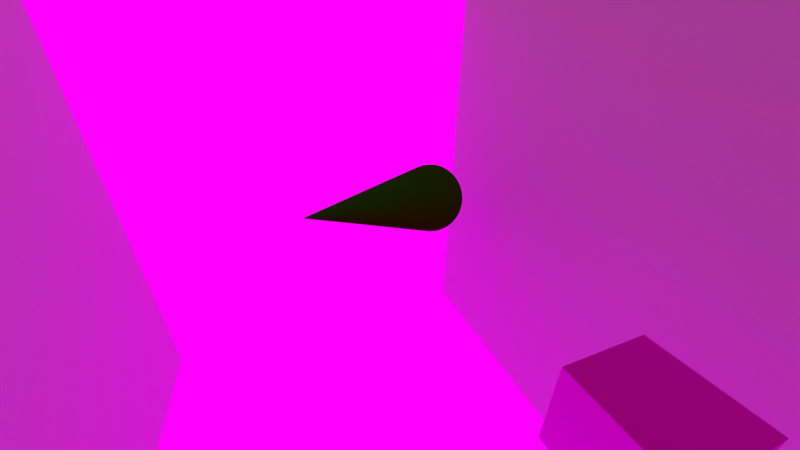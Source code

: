 # Source: sk-Shot_13.blend  (saved by Blender 2.76.0; exported with 4.5.12 LTS)
import bpy
from mathutils import Matrix  # noqa: F401  (used for matrix-valued properties, if any)

bpy.ops.wm.read_factory_settings(use_empty=True)
scene = bpy.context.scene
scene.name = 'Scene'

# ---- collections
col_collection_1 = bpy.data.collections.new('Collection 1'); scene.collection.children.link(col_collection_1)
col_collection_12 = bpy.data.collections.new('Collection 12'); scene.collection.children.link(col_collection_12)
col_boden = bpy.data.collections.new('Boden')  # instanced only; not linked into the scene
col_aussenwand_mit_fenster_001 = bpy.data.collections.new('Aussenwand mit Fenster.001')  # instanced only; not linked into the scene
col_sofa = bpy.data.collections.new('Sofa')  # instanced only; not linked into the scene
col_kamin_mit_feuer = bpy.data.collections.new('Kamin mit Feuer')  # instanced only; not linked into the scene
col_tisch_mit_geb_ck_und_milch = bpy.data.collections.new('Tisch mit Gebäck und Milch')  # instanced only; not linked into the scene

# ---- images (referenced by path relative to the original .blend; pixels are not part of the script)
import os
ASSET_DIR = os.environ.get("B2B_ASSET_DIR", "")  # directory of the original .blend (textures are referenced by path, not embedded)
HERE = os.path.dirname(os.path.abspath(__file__))  # packed textures are extracted next to this script under _unpacked/

def load_image(name, relpath, width, height, colorspace="sRGB"):
    """Load a texture the original file referenced (path relative to the .blend, or extracted next to this script)."""
    p = next((c for c in (os.path.join(HERE, relpath), os.path.join(ASSET_DIR, relpath)) if relpath and os.path.exists(c)), "")
    if p:
        img = bpy.data.images.load(p, check_existing=True)
        img.name = name
    else:  # same state as the original file: an image datablock whose file is absent (Cycles renders it pink)
        img = bpy.data.images.new(name, width, height)
        img.source = "FILE"
        img.filepath = "//" + (relpath or name)
    img.colorspace_settings.name = colorspace
    return img
img_reichenbachtal_jpg = load_image('reichenbachtal.jpg', 'reichenbachtal.jpg', 1024, 1024, 'sRGB')
img_k_rbchen_mit_hund_png_001 = load_image('Körbchen mit Hund.png.001', 'Körbchen mit Hund.png', 1024, 1024, 'sRGB')

# ---- materials (node trees are filled in below, after node groups)
mat_world = bpy.data.materials.new('World')
mat_world.alpha_threshold = 0.0
mat_world.roughness = 0.5
mat_material_004 = bpy.data.materials.new('Material.004')
mat_material_004.alpha_threshold = 0.0
mat_material_004.roughness = 0.5
mat_material_001 = bpy.data.materials.new('Material.001')
mat_material_001.alpha_threshold = 0.0
mat_material_001.roughness = 0.5
mat_material_002 = bpy.data.materials.new('Material.002')
mat_material_002.alpha_threshold = 0.0
mat_material_002.roughness = 0.5
mat_material_008 = bpy.data.materials.new('Material.008')
mat_material_008.alpha_threshold = 0.0
mat_material_008.roughness = 0.5
mat_material_009 = bpy.data.materials.new('Material.009')
mat_material_009.alpha_threshold = 0.0
mat_material_009.roughness = 0.5

# ---- material node trees
mat_world.use_nodes = True; mat_world.node_tree.nodes.clear()
_N = mat_world.node_tree.nodes; _L = mat_world.node_tree.links
n0 = _N.new('ShaderNodeOutputMaterial'); n0.name = 'Material Output'; n0.location = (300, 300)
n1 = _N.new('ShaderNodeBsdfDiffuse'); n1.name = 'Diffuse BSDF'; n1.location = (10, 300)
n2 = _N.new('ShaderNodeTexImage'); n2.name = 'Image Texture'; n2.location = (-363, 368)
n2.width = 140
n2.image = img_reichenbachtal_jpg
_L.new(n1.outputs[0], n0.inputs[0])
_L.new(n2.outputs[0], n1.inputs[0])
n0.is_active_output = True
mat_material_004.use_nodes = True; mat_material_004.node_tree.nodes.clear()
_N = mat_material_004.node_tree.nodes; _L = mat_material_004.node_tree.links
n0 = _N.new('ShaderNodeOutputMaterial'); n0.name = 'Material Output'; n0.location = (300, 300)
n1 = _N.new('ShaderNodeBsdfDiffuse'); n1.name = 'Diffuse BSDF'; n1.location = (10, 300)
n2 = _N.new('ShaderNodeTexImage'); n2.name = 'Image Texture'; n2.location = (-200, 347)
n2.width = 140
n2.image = img_k_rbchen_mit_hund_png_001
_L.new(n1.outputs[0], n0.inputs[0])
_L.new(n2.outputs[0], n1.inputs[0])
n0.is_active_output = True
mat_material_001.use_nodes = True; mat_material_001.node_tree.nodes.clear()
_N = mat_material_001.node_tree.nodes; _L = mat_material_001.node_tree.links
n0 = _N.new('ShaderNodeOutputMaterial'); n0.name = 'Material Output'; n0.location = (300, 300)
n1 = _N.new('ShaderNodeBsdfDiffuse'); n1.name = 'Diffuse BSDF'; n1.location = (10, 300)
n1.inputs[0].default_value = (0.02076, 0.1902, 0.0, 1.0)
_L.new(n1.outputs[0], n0.inputs[0])
n0.is_active_output = True
mat_material_002.use_nodes = True; mat_material_002.node_tree.nodes.clear()
_N = mat_material_002.node_tree.nodes; _L = mat_material_002.node_tree.links
n0 = _N.new('ShaderNodeOutputMaterial'); n0.name = 'Material Output'; n0.location = (300, 300)
n1 = _N.new('ShaderNodeBsdfDiffuse'); n1.name = 'Diffuse BSDF'; n1.location = (10, 300)
n1.inputs[0].default_value = (0.0985, 0.01748, 0.0, 1.0)
_L.new(n1.outputs[0], n0.inputs[0])
n0.is_active_output = True
mat_material_008.use_nodes = True; mat_material_008.node_tree.nodes.clear()
_N = mat_material_008.node_tree.nodes; _L = mat_material_008.node_tree.links
n0 = _N.new('ShaderNodeOutputMaterial'); n0.name = 'Material Output'; n0.location = (300, 300)
n1 = _N.new('ShaderNodeBsdfDiffuse'); n1.name = 'Diffuse BSDF'; n1.location = (10, 300)
_L.new(n1.outputs[0], n0.inputs[0])
n0.is_active_output = True
mat_material_009.use_nodes = True; mat_material_009.node_tree.nodes.clear()
_N = mat_material_009.node_tree.nodes; _L = mat_material_009.node_tree.links
n0 = _N.new('ShaderNodeOutputMaterial'); n0.name = 'Material Output'; n0.location = (300, 300)
n1 = _N.new('ShaderNodeEmission'); n1.name = 'Emission'; n1.location = (10, 300)
n1.inputs[0].default_value = (0.8, 0.3805, 0.1682, 1.0)
n1.inputs[1].default_value = 0.25
_L.new(n1.outputs[0], n0.inputs[0])
n0.is_active_output = True

# ---- world
world_world = bpy.data.worlds.new('World'); scene.world = world_world
world_world.use_nodes = True; world_world.node_tree.nodes.clear()
_N = world_world.node_tree.nodes; _L = world_world.node_tree.links
n0 = _N.new('ShaderNodeOutputWorld'); n0.name = 'World Output'; n0.location = (300, 300)
n1 = _N.new('ShaderNodeBackground'); n1.name = 'Background'; n1.location = (10, 300)
n2 = _N.new('ShaderNodeTexEnvironment'); n2.name = 'Environment Texture'; n2.location = (-180, 300)
n2.width = 140
n2.image = img_reichenbachtal_jpg
_L.new(n1.outputs[0], n0.inputs[0])
_L.new(n2.outputs[0], n1.inputs[0])
n0.is_active_output = True
world_world.color = (0.05088, 0.05088, 0.05088)
world_world.use_sun_shadow = False
world_world.sun_shadow_jitter_overblur = 0.0
world_world.cycles.sampling_method = 'MANUAL'
world_world.cycles.sample_map_resolution = 256

# ---- cameras
cam_camera = bpy.data.cameras.new('Camera')
cam_camera.clip_end = 100.0
cam_camera.lens = 20.0
cam_camera.sensor_width = 50.0
cam_camera.sensor_height = 18.0
cam_camera.display_size = 2.0
cam_camera.dof.focus_distance = 0.0

# ---- meshes
me_plane_007 = bpy.data.meshes.new('Plane.007')
me_plane_007.from_pydata([(-1.0, -1.0, 0.0), (1.0, -1.0, 0.0), (-1.0, 1.0, 0.0), (1.0, 1.0, 0.0)], [], [(0, 1, 3, 2)])
_uv = me_plane_007.uv_layers.new(name='UVMap')
_uv.uv.foreach_set('vector', [0.2211, 0.004732, 0.7811, 0.004732, 0.7811, 0.997, 0.2211, 0.997])
me_plane_007.materials.append(mat_world)
me_plane_007.use_remesh_preserve_volume = False
me_plane_007.use_remesh_preserve_attributes = False
me_plane_007.use_mirror_vertex_groups = False
me_plane_007.update()
me_cube_004 = bpy.data.meshes.new('Cube.004')
me_cube_004.from_pydata([(-1.0, -1.0, -1.0), (-1.0, -1.0, 1.0), (-1.0, 1.0, -1.0), (-1.0, 1.0, 1.0), (1.0, -1.0, -1.0), (1.0, -1.0, 1.0), (1.0, 1.0, -1.0), (1.0, 1.0, 1.0)], [], [(1, 3, 2, 0), (3, 7, 6, 2), (7, 5, 4, 6), (5, 1, 0, 4), (0, 2, 6, 4), (5, 7, 3, 1)])
_uv = me_cube_004.uv_layers.new(name='UVMap')
_uv.uv.foreach_set('vector', [1.001, 0.0006065, 0.9994, 1.001, -0.0006058, 0.9994, 0.0006065, -0.0006058, 1.001, 0.0006065, 0.9994, 1.001, -0.0006058, 0.9994, 0.0006065, -0.0006058, 1.001, 0.0006065, 0.9994, 1.001, -0.0006058, 0.9994, 0.0006065, -0.0006058, 1.001, 0.0006065, 0.9994, 1.001, -0.0006058, 0.9994, 0.0006065, -0.0006058, 1.001, 0.0006065, 0.9994, 1.001, -0.0006058, 0.9994, 0.0006065, -0.0006058, 1.001, 0.0006065, 0.9994, 1.001, -0.0006058, 0.9994, 0.0006065, -0.0006058])
me_cube_004.materials.append(mat_material_004)
me_cube_004.use_remesh_preserve_volume = False
me_cube_004.use_remesh_preserve_attributes = False
me_cube_004.use_mirror_vertex_groups = False
me_cube_004.update()
me_cone = bpy.data.meshes.new('Cone')
me_cone.from_pydata([(-1.255e-07, 1.0, -0.06061), (0.1951, 0.9808, -0.06061), (0.3827, 0.9239, -0.06061), (0.5556, 0.8315, -0.06061), (0.7071, 0.7071, -0.06061), (0.8315, 0.5556, -0.06061), (0.9239, 0.3827, -0.06061), (0.9808, 0.1951, -0.06061), (1.0, -2.243e-07, -0.06061), (-1.255e-07, -2.998e-07, 1.939), (0.9808, -0.1951, -0.06061), (0.9239, -0.3827, -0.06061), (0.8315, -0.5556, -0.06061), (0.7071, -0.7071, -0.06061), (0.5556, -0.8315, -0.06061), (0.3827, -0.9239, -0.06061), (0.1951, -0.9808, -0.06061), (-4.514e-07, -1.0, -0.06061), (-0.1951, -0.9808, -0.06061), (-0.3827, -0.9239, -0.06061), (-0.5556, -0.8315, -0.06061), (-0.7071, -0.7071, -0.06061), (-0.8315, -0.5556, -0.06061), (-0.9239, -0.3827, -0.06061), (-0.9808, -0.1951, -0.06061), (-1.0, 6.658e-07, -0.06061), (-0.9808, 0.1951, -0.06061), (-0.9239, 0.3827, -0.06061), (-0.8315, 0.5556, -0.06061), (-0.7071, 0.7071, -0.06061), (-0.5556, 0.8315, -0.06061), (-0.3827, 0.9239, -0.06061), (-0.1951, 0.9808, -0.06061)], [], [(31, 9, 32), (0, 9, 1), (30, 9, 31), (29, 9, 30), (28, 9, 29), (27, 9, 28), (26, 9, 27), (25, 9, 26), (24, 9, 25), (23, 9, 24), (22, 9, 23), (21, 9, 22), (20, 9, 21), (19, 9, 20), (18, 9, 19), (17, 9, 18), (16, 9, 17), (15, 9, 16), (14, 9, 15), (13, 9, 14), (12, 9, 13), (11, 9, 12), (10, 9, 11), (8, 9, 10), (7, 9, 8), (6, 9, 7), (5, 9, 6), (4, 9, 5), (3, 9, 4), (2, 9, 3), (32, 9, 0), (1, 9, 2), (0, 1, 2, 3, 4, 5, 6, 7, 8, 10, 11, 12, 13, 14, 15, 16, 17, 18, 19, 20, 21, 22, 23, 24, 25, 26, 27, 28, 29, 30, 31, 32)])
me_cone.materials.append(mat_material_001)
me_cone.use_remesh_preserve_volume = False
me_cone.use_remesh_preserve_attributes = False
me_cone.use_mirror_vertex_groups = False
me_cone.update()
me_cube_002 = bpy.data.meshes.new('Cube.002')
me_cube_002.from_pydata([(-1.0, -1.0, -1.0), (-1.0, -1.0, 1.0), (-1.0, 1.0, -1.0), (-1.0, 1.0, 1.0), (1.0, -1.0, -1.0), (1.0, -1.0, 1.0), (1.0, 1.0, -1.0), (1.0, 1.0, 1.0)], [], [(1, 3, 2, 0), (3, 7, 6, 2), (7, 5, 4, 6), (5, 1, 0, 4), (0, 2, 6, 4), (5, 7, 3, 1)])
me_cube_002.materials.append(mat_material_002)
me_cube_002.use_remesh_preserve_volume = False
me_cube_002.use_remesh_preserve_attributes = False
me_cube_002.use_mirror_vertex_groups = False
me_cube_002.update()
me_plane_005 = bpy.data.meshes.new('Plane.005')
me_plane_005.from_pydata([(-1.0, -1.0, 0.0), (1.0, -1.0, 0.0), (-1.0, 1.0, 0.0), (1.0, 1.0, 0.0)], [], [(0, 1, 3, 2)])
me_plane_005.use_remesh_preserve_volume = False
me_plane_005.use_remesh_preserve_attributes = False
me_plane_005.use_mirror_vertex_groups = False
me_plane_005.update()
me_plane_004 = bpy.data.meshes.new('Plane.004')
me_plane_004.from_pydata([(-1.0, -1.0, 0.0), (1.0, -1.0, 0.0), (-1.0, 1.0, 0.0), (1.0, 1.0, 0.0)], [], [(0, 1, 3, 2)])
me_plane_004.use_remesh_preserve_volume = False
me_plane_004.use_remesh_preserve_attributes = False
me_plane_004.use_mirror_vertex_groups = False
me_plane_004.update()
me_plane_003 = bpy.data.meshes.new('Plane.003')
me_plane_003.from_pydata([(-1.0, -1.0, 0.0), (1.0, -1.0, 0.0), (-1.0, 1.0, 0.0), (1.0, 1.0, 0.0)], [], [(0, 1, 3, 2)])
me_plane_003.use_remesh_preserve_volume = False
me_plane_003.use_remesh_preserve_attributes = False
me_plane_003.use_mirror_vertex_groups = False
me_plane_003.update()
me_plane_001 = bpy.data.meshes.new('Plane.001')
me_plane_001.from_pydata([(-1.0, -1.0, 0.0), (1.0, -1.0, 0.0), (-1.0, 1.0, 0.0), (1.0, 1.0, 0.0)], [], [(0, 1, 3, 2)])
me_plane_001.materials.append(mat_material_008)
me_plane_001.use_remesh_preserve_volume = False
me_plane_001.use_remesh_preserve_attributes = False
me_plane_001.use_mirror_vertex_groups = False
me_plane_001.update()
me_plane_006 = bpy.data.meshes.new('Plane.006')
me_plane_006.from_pydata([(-1.0, -1.0, 0.0), (1.0, -1.0, 0.0), (-1.0, 1.0, 0.0), (1.0, 1.0, 0.0)], [], [(0, 1, 3, 2)])
me_plane_006.materials.append(mat_material_009)
me_plane_006.use_remesh_preserve_volume = False
me_plane_006.use_remesh_preserve_attributes = False
me_plane_006.use_mirror_vertex_groups = False
me_plane_006.update()

# ---- objects
ob_worl = bpy.data.objects.new('Worl', me_plane_007)
ob_boden = bpy.data.objects.new('Boden', None)
ob_aussenwand_mit_fenster_001 = bpy.data.objects.new('Aussenwand mit Fenster.001', None)
ob_sofa = bpy.data.objects.new('Sofa', None)
ob_kamin_mit_feuer = bpy.data.objects.new('Kamin mit Feuer', None)
ob_tisch_mit_geb_ck_und_milch = bpy.data.objects.new('Tisch mit Gebäck und Milch', None)
ob_camera = bpy.data.objects.new('Camera', cam_camera)
ob_cube_003 = bpy.data.objects.new('Cube.003', me_cube_004)
ob_cone = bpy.data.objects.new('Cone', me_cone)
ob_cube_001 = bpy.data.objects.new('Cube.001', me_cube_002)
ob_plane_005 = bpy.data.objects.new('Plane.005', me_plane_005)
ob_plane_004 = bpy.data.objects.new('Plane.004', me_plane_004)
ob_plane_003 = bpy.data.objects.new('Plane.003', me_plane_003)
ob_sphere = bpy.data.objects.new('Sphere', None)
ob_plane_001 = bpy.data.objects.new('Plane.001', me_plane_001)
ob_lichtdecke = bpy.data.objects.new('Lichtdecke', me_plane_006)

# ---- transforms, parenting, visibility, modifiers, constraints
ob_worl.location = (-18.66, 0.0, 3.579)
ob_worl.rotation_euler = (1.571, -0.0, 1.571)
ob_worl.scale = (10.95, 7.156, 10.95)
ob_worl.lineart.crease_threshold = 0.0
ob_boden.location = (0.0, 0.0, 0.0)
ob_boden.empty_image_offset = (0.0, 0.0)
ob_boden.show_instancer_for_render = False
ob_boden.instance_type = 'COLLECTION'
ob_boden.lineart.crease_threshold = 0.0
ob_aussenwand_mit_fenster_001.location = (0.0, 0.0, 1.312)
ob_aussenwand_mit_fenster_001.empty_image_offset = (0.0, 0.0)
ob_aussenwand_mit_fenster_001.show_instancer_for_render = False
ob_aussenwand_mit_fenster_001.instance_type = 'COLLECTION'
ob_aussenwand_mit_fenster_001.lineart.crease_threshold = 0.0
ob_sofa.location = (0.0, -4.195, 0.0)
ob_sofa.empty_image_offset = (0.0, 0.0)
ob_sofa.show_instancer_for_render = False
ob_sofa.instance_type = 'COLLECTION'
ob_sofa.lineart.crease_threshold = 0.0
ob_kamin_mit_feuer.location = (0.0, 5.834, 0.0)
ob_kamin_mit_feuer.rotation_euler = (0.0, -0.0, -1.571)
ob_kamin_mit_feuer.empty_image_offset = (0.0, 0.0)
ob_kamin_mit_feuer.show_instancer_for_render = False
ob_kamin_mit_feuer.instance_type = 'COLLECTION'
ob_kamin_mit_feuer.lineart.crease_threshold = 0.0
ob_tisch_mit_geb_ck_und_milch.location = (0.0, -0.7749, 0.0)
ob_tisch_mit_geb_ck_und_milch.rotation_euler = (0.0, -0.0, 1.571)
ob_tisch_mit_geb_ck_und_milch.empty_image_offset = (0.0, 0.0)
ob_tisch_mit_geb_ck_und_milch.show_instancer_for_render = False
ob_tisch_mit_geb_ck_und_milch.instance_type = 'COLLECTION'
ob_tisch_mit_geb_ck_und_milch.lineart.crease_threshold = 0.0
ob_camera.location = (5.955, -1.661, 5.224)
ob_camera.rotation_euler = (1.098, -2.333e-05, 1.204)
ob_camera.lineart.crease_threshold = 0.0
ob_cube_003.location = (4.467, 3.223, -0.3644)
ob_cube_003.lineart.crease_threshold = 0.0
ob_cone.location = (-5.31, 3.898, 0.07602)
ob_cone.rotation_euler = (1.253, 0.2202, 0.7131)
ob_cone.scale = (1.431, 1.431, 4.064)
ob_cone.lineart.crease_threshold = 0.0
ob_cube_001.location = (18.52, 0.0, 2.074)
ob_cube_001.scale = (1.0, 1.0, 3.722)
ob_cube_001.lineart.crease_threshold = 0.0
ob_plane_005.location = (4.997, -7.984, 0.0)
ob_plane_005.rotation_euler = (1.571, -0.0, 0.0)
ob_plane_005.scale = (13.71, 8.329, 8.329)
ob_plane_005.lineart.crease_threshold = 0.0
ob_plane_004.location = (4.997, 7.039, 0.0)
ob_plane_004.rotation_euler = (1.571, -0.0, 0.0)
ob_plane_004.scale = (13.71, 8.329, 8.329)
ob_plane_004.lineart.crease_threshold = 0.0
ob_plane_003.location = (17.94, 0.0, 0.0)
ob_plane_003.rotation_euler = (-0.0, 1.571, 0.0)
ob_plane_003.scale = (7.921, 7.921, 7.921)
ob_plane_003.lineart.crease_threshold = 0.0
ob_sphere.location = (0.0, 0.0, 0.0)
ob_plane_001.location = (4.723, 0.0, 7.972)
ob_plane_001.scale = (14.64, 8.394, 8.394)
ob_plane_001.lineart.crease_threshold = 0.0
ob_lichtdecke.location = (5.175, -0.4664, 7.935)
ob_lichtdecke.scale = (-14.0, 8.455, 7.005)
ob_lichtdecke.visible_camera = False
ob_lichtdecke.lineart.crease_threshold = 0.0
ob_boden.instance_collection = col_boden
ob_aussenwand_mit_fenster_001.instance_collection = col_aussenwand_mit_fenster_001
ob_sofa.instance_collection = col_sofa
ob_kamin_mit_feuer.instance_collection = col_kamin_mit_feuer
ob_tisch_mit_geb_ck_und_milch.instance_collection = col_tisch_mit_geb_ck_und_milch

# ---- collection membership
col_collection_1.objects.link(ob_worl)
col_collection_1.objects.link(ob_boden)
col_collection_1.objects.link(ob_aussenwand_mit_fenster_001)
col_collection_1.objects.link(ob_sofa)
col_collection_1.objects.link(ob_kamin_mit_feuer)
col_collection_1.objects.link(ob_tisch_mit_geb_ck_und_milch)
col_collection_1.objects.link(ob_camera)
col_collection_1.objects.link(ob_cube_003)
col_collection_1.objects.link(ob_cone)
col_collection_1.objects.link(ob_cube_001)
col_collection_1.objects.link(ob_plane_005)
col_collection_1.objects.link(ob_plane_004)
col_collection_1.objects.link(ob_plane_003)
col_collection_1.objects.link(ob_sphere)
col_collection_12.objects.link(ob_plane_001)
col_collection_12.objects.link(ob_lichtdecke)

# ---- scene / render settings (as saved in the file)
scene.camera = ob_camera
scene.frame_start = 1; scene.frame_end = 100; scene.frame_set(84)
scene.render.engine = 'CYCLES'
scene.render.dither_intensity = 0.0
scene.cycles.use_denoising = False
scene.cycles.samples = 200
scene.cycles.sampling_pattern = 'TABULATED_SOBOL'
scene.cycles.light_sampling_threshold = 0.0
scene.cycles.use_adaptive_sampling = False
scene.cycles.use_light_tree = False
scene.cycles.caustics_reflective = False
scene.cycles.caustics_refractive = False
scene.cycles.blur_glossy = 0.0
scene.cycles.diffuse_bounces = 12
scene.cycles.glossy_bounces = 8
scene.cycles.transparent_max_bounces = 12
scene.cycles.pixel_filter_type = 'GAUSSIAN'
scene.cycles.sample_clamp_indirect = 0.0
scene.view_settings.view_transform = 'Standard'
bpy.context.view_layer.update()

# ---- added for rendering (the .blend has no usable light): sun
light_auto_sun = bpy.data.lights.new('AutoSun', 'SUN')
light_auto_sun.energy = 3.0
light_auto_sun.angle = 0.0523599
ob_auto_sun = bpy.data.objects.new('AutoSun', light_auto_sun)
scene.collection.objects.link(ob_auto_sun)
ob_auto_sun.rotation_euler = (0.872665, 0.174533, 0.523599)
bpy.context.view_layer.update()
